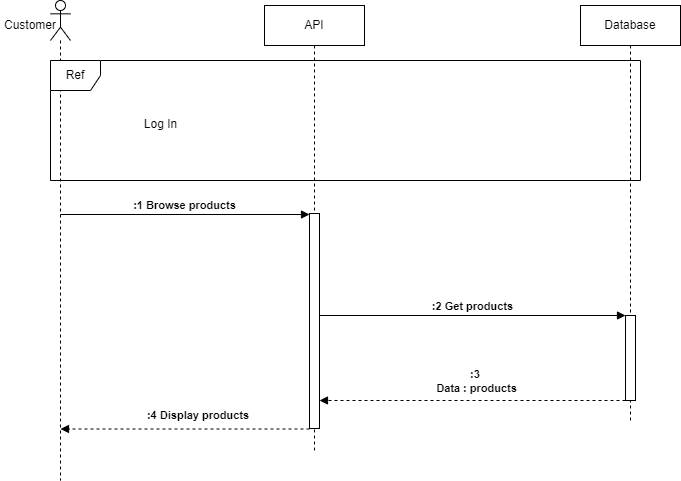

The diagram above was exported from draw.io. Its source (the exported page's mxGraphModel, read from the mxfile embedded in the PNG):
<mxGraphModel dx="1434" dy="838" grid="1" gridSize="10" guides="1" tooltips="1" connect="1" arrows="1" fold="1" page="1" pageScale="1" pageWidth="827" pageHeight="1169" math="0" shadow="0">
  <root>
    <mxCell id="0" />
    <mxCell id="1" parent="0" />
    <mxCell id="YRaXHknlT_n9NOuXQOGP-1" value="API" style="shape=umlLifeline;perimeter=lifelinePerimeter;whiteSpace=wrap;html=1;container=1;dropTarget=0;collapsible=0;recursiveResize=0;outlineConnect=0;portConstraint=eastwest;newEdgeStyle={&quot;edgeStyle&quot;:&quot;elbowEdgeStyle&quot;,&quot;elbow&quot;:&quot;vertical&quot;,&quot;curved&quot;:0,&quot;rounded&quot;:0};" parent="1" vertex="1">
      <mxGeometry x="314" y="125" width="100" height="445" as="geometry" />
    </mxCell>
    <mxCell id="YRaXHknlT_n9NOuXQOGP-6" value="" style="html=1;points=[];perimeter=orthogonalPerimeter;outlineConnect=0;targetShapes=umlLifeline;portConstraint=eastwest;newEdgeStyle={&quot;edgeStyle&quot;:&quot;elbowEdgeStyle&quot;,&quot;elbow&quot;:&quot;vertical&quot;,&quot;curved&quot;:0,&quot;rounded&quot;:0};" parent="YRaXHknlT_n9NOuXQOGP-1" vertex="1">
      <mxGeometry x="45" y="208" width="10" height="215" as="geometry" />
    </mxCell>
    <mxCell id="YRaXHknlT_n9NOuXQOGP-2" value="Database" style="shape=umlLifeline;perimeter=lifelinePerimeter;whiteSpace=wrap;html=1;container=1;dropTarget=0;collapsible=0;recursiveResize=0;outlineConnect=0;portConstraint=eastwest;newEdgeStyle={&quot;edgeStyle&quot;:&quot;elbowEdgeStyle&quot;,&quot;elbow&quot;:&quot;vertical&quot;,&quot;curved&quot;:0,&quot;rounded&quot;:0};" parent="1" vertex="1">
      <mxGeometry x="630" y="125" width="100" height="415" as="geometry" />
    </mxCell>
    <mxCell id="YRaXHknlT_n9NOuXQOGP-10" value="" style="html=1;points=[];perimeter=orthogonalPerimeter;outlineConnect=0;targetShapes=umlLifeline;portConstraint=eastwest;newEdgeStyle={&quot;edgeStyle&quot;:&quot;elbowEdgeStyle&quot;,&quot;elbow&quot;:&quot;vertical&quot;,&quot;curved&quot;:0,&quot;rounded&quot;:0};" parent="YRaXHknlT_n9NOuXQOGP-2" vertex="1">
      <mxGeometry x="45" y="310" width="10" height="85" as="geometry" />
    </mxCell>
    <mxCell id="YRaXHknlT_n9NOuXQOGP-3" value="" style="shape=umlLifeline;perimeter=lifelinePerimeter;whiteSpace=wrap;html=1;container=1;dropTarget=0;collapsible=0;recursiveResize=0;outlineConnect=0;portConstraint=eastwest;newEdgeStyle={&quot;edgeStyle&quot;:&quot;elbowEdgeStyle&quot;,&quot;elbow&quot;:&quot;vertical&quot;,&quot;curved&quot;:0,&quot;rounded&quot;:0};participant=umlActor;" parent="1" vertex="1">
      <mxGeometry x="100" y="120" width="20" height="480" as="geometry" />
    </mxCell>
    <mxCell id="YRaXHknlT_n9NOuXQOGP-4" value="Customer" style="text;html=1;strokeColor=none;fillColor=none;align=center;verticalAlign=middle;whiteSpace=wrap;rounded=0;" parent="1" vertex="1">
      <mxGeometry x="50" y="130" width="60" height="30" as="geometry" />
    </mxCell>
    <mxCell id="YRaXHknlT_n9NOuXQOGP-5" value=":1 Browse products" style="html=1;verticalAlign=bottom;endArrow=block;edgeStyle=elbowEdgeStyle;elbow=vertical;curved=0;rounded=0;fontStyle=1" parent="1" target="YRaXHknlT_n9NOuXQOGP-6" edge="1">
      <mxGeometry width="80" relative="1" as="geometry">
        <mxPoint x="110.02380952380963" y="334" as="sourcePoint" />
        <mxPoint x="340" y="334" as="targetPoint" />
        <Array as="points">
          <mxPoint x="179.50000000000023" y="334" />
          <mxPoint x="119.50000000000023" y="414" />
        </Array>
      </mxGeometry>
    </mxCell>
    <mxCell id="YRaXHknlT_n9NOuXQOGP-9" value=":2 Get products" style="html=1;verticalAlign=bottom;endArrow=block;edgeStyle=elbowEdgeStyle;elbow=vertical;curved=0;rounded=0;fontStyle=1" parent="1" edge="1">
      <mxGeometry width="80" relative="1" as="geometry">
        <mxPoint x="369" y="435" as="sourcePoint" />
        <mxPoint x="675" y="435" as="targetPoint" />
        <Array as="points">
          <mxPoint x="488.5000000000002" y="435" />
          <mxPoint x="428.5000000000002" y="515" />
        </Array>
      </mxGeometry>
    </mxCell>
    <mxCell id="YRaXHknlT_n9NOuXQOGP-11" value="" style="html=1;verticalAlign=bottom;labelBackgroundColor=none;endArrow=block;endFill=1;dashed=1;rounded=0;" parent="1" edge="1">
      <mxGeometry width="160" relative="1" as="geometry">
        <mxPoint x="675" y="520" as="sourcePoint" />
        <mxPoint x="369" y="520" as="targetPoint" />
      </mxGeometry>
    </mxCell>
    <mxCell id="YRaXHknlT_n9NOuXQOGP-13" value=":3&lt;br&gt;&amp;nbsp;Data : products" style="text;html=1;strokeColor=none;fillColor=none;align=center;verticalAlign=middle;whiteSpace=wrap;rounded=0;fontStyle=1;fontSize=11;" parent="1" vertex="1">
      <mxGeometry x="475" y="486" width="100" height="30" as="geometry" />
    </mxCell>
    <mxCell id="YRaXHknlT_n9NOuXQOGP-14" value="" style="html=1;verticalAlign=bottom;labelBackgroundColor=none;endArrow=block;endFill=1;dashed=1;rounded=0;" parent="1" edge="1">
      <mxGeometry width="160" relative="1" as="geometry">
        <mxPoint x="358.98" y="548.5" as="sourcePoint" />
        <mxPoint x="110.00380952380952" y="548.5" as="targetPoint" />
      </mxGeometry>
    </mxCell>
    <mxCell id="YRaXHknlT_n9NOuXQOGP-15" value=":4 Display products" style="text;html=1;strokeColor=none;fillColor=none;align=center;verticalAlign=middle;whiteSpace=wrap;rounded=0;fontStyle=1;fontSize=11;" parent="1" vertex="1">
      <mxGeometry x="185.98" y="520" width="124" height="30" as="geometry" />
    </mxCell>
    <mxCell id="ydfrBQAzl-_Py0xDdc1l-1" value="Ref" style="shape=umlFrame;whiteSpace=wrap;html=1;pointerEvents=0;recursiveResize=0;container=1;collapsible=0;width=50;" parent="1" vertex="1">
      <mxGeometry x="100" y="180" width="590" height="120" as="geometry" />
    </mxCell>
    <mxCell id="ydfrBQAzl-_Py0xDdc1l-2" value="Log In" style="text;align=center;html=1;" parent="ydfrBQAzl-_Py0xDdc1l-1" vertex="1">
      <mxGeometry width="100" height="20" relative="1" as="geometry">
        <mxPoint x="60" y="50" as="offset" />
      </mxGeometry>
    </mxCell>
  </root>
</mxGraphModel>